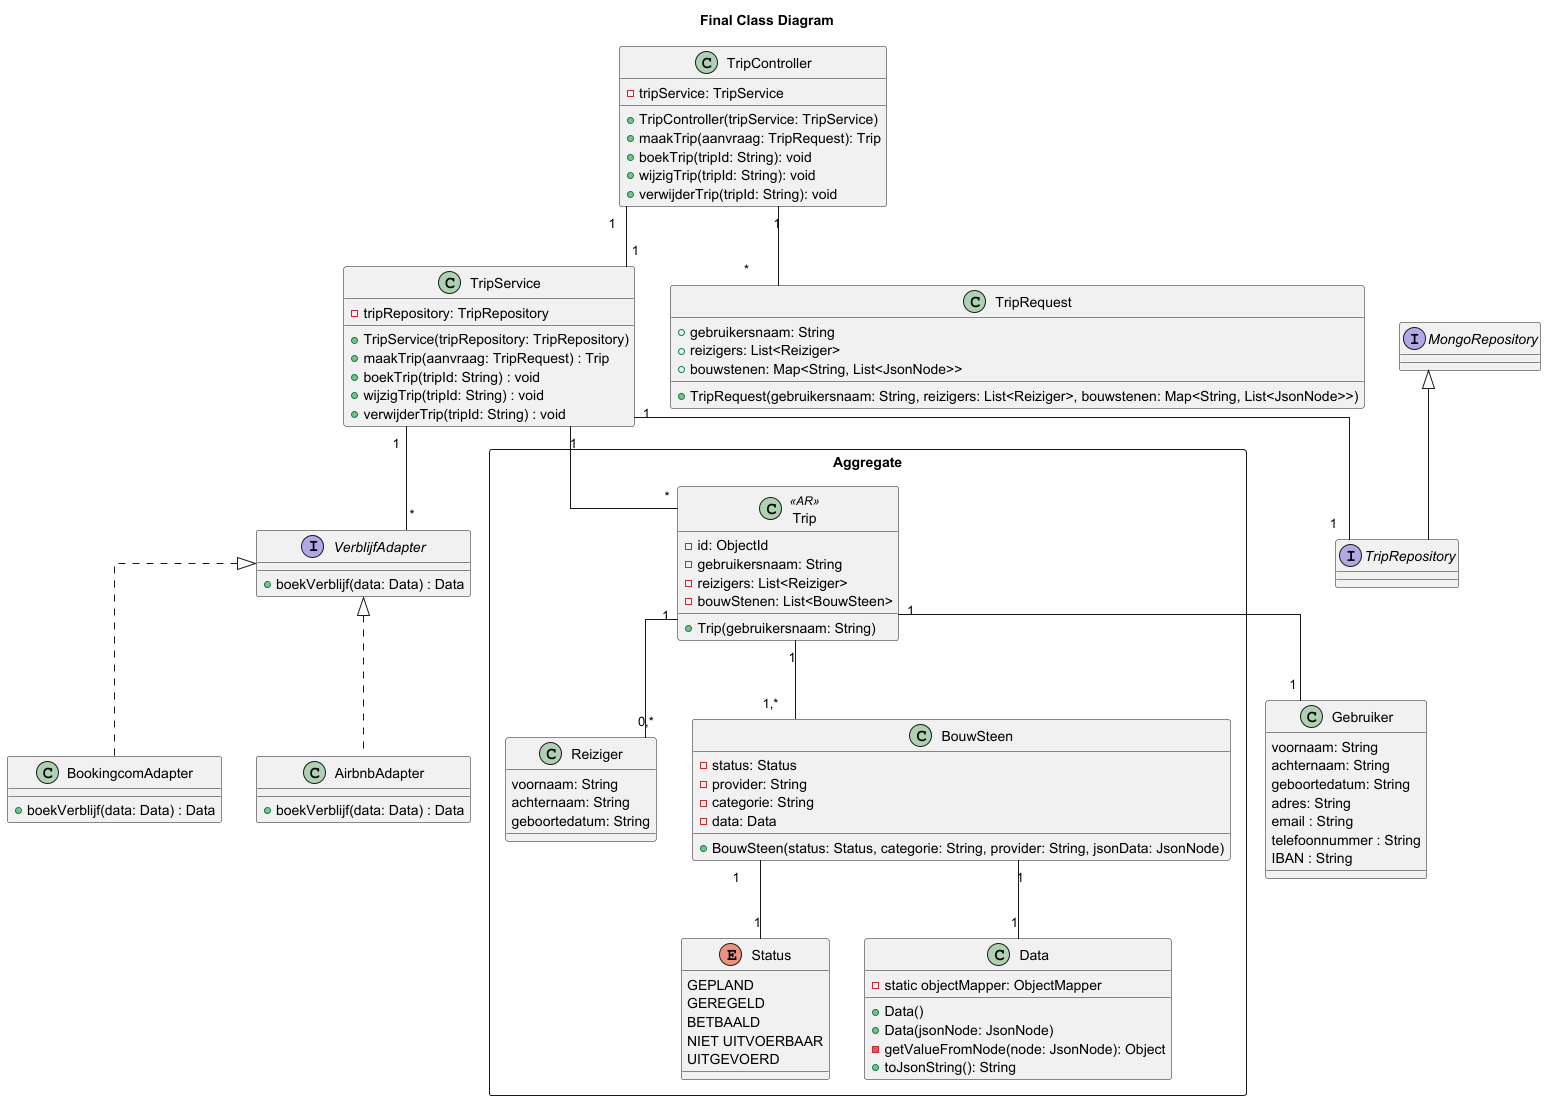

The diagram above was rendered by PlantUML. Its source (embedded in the PNG):
@startuml
'https://plantuml.com/class-diagram
title Final Class Diagram
skinparam linetype ortho

class TripController {
    -tripService: TripService
    +TripController(tripService: TripService)
    +maakTrip(aanvraag: TripRequest): Trip
    +boekTrip(tripId: String): void
    +wijzigTrip(tripId: String): void
    +verwijderTrip(tripId: String): void
}

class TripService {
    -tripRepository: TripRepository
    +TripService(tripRepository: TripRepository)
    +maakTrip(aanvraag: TripRequest) : Trip
    +boekTrip(tripId: String) : void
    +wijzigTrip(tripId: String) : void
    +verwijderTrip(tripId: String) : void
}

interface TripRepository extends MongoRepository<Trip, String> {
}

class Gebruiker {
    voornaam: String
    achternaam: String
    geboortedatum: String
    adres: String
    email : String
    telefoonnummer : String
    IBAN : String
}

rectangle "Aggregate" {

class Trip <<AR>> {
    -id: ObjectId
    -gebruikersnaam: String
    -reizigers: List<Reiziger>
    -bouwStenen: List<BouwSteen>
    +Trip(gebruikersnaam: String)
}

class Reiziger {
    voornaam: String
    achternaam: String
    geboortedatum: String
}

class BouwSteen {
    -status: Status
    -provider: String
    -categorie: String
    -data: Data
    +BouwSteen(status: Status, categorie: String, provider: String, jsonData: JsonNode)
}

enum Status {
   GEPLAND
   GEREGELD
   BETBAALD
   NIET UITVOERBAAR
   UITGEVOERD
}

class Data  {
    -static objectMapper: ObjectMapper
    +Data()
    +Data(jsonNode: JsonNode)
    -getValueFromNode(node: JsonNode): Object
    +toJsonString(): String
}

}

interface VerblijfAdapter {
    +boekVerblijf(data: Data) : Data
}

class BookingcomAdapter implements VerblijfAdapter {
    +boekVerblijf(data: Data) : Data
}

class AirbnbAdapter implements VerblijfAdapter {
    +boekVerblijf(data: Data) : Data
}

class TripRequest {
    +gebruikersnaam: String
    +reizigers: List<Reiziger>
    +bouwstenen: Map<String, List<JsonNode>>
    +TripRequest(gebruikersnaam: String, reizigers: List<Reiziger>, bouwstenen: Map<String, List<JsonNode>>)
}

TripController "1" -- "1" TripService
TripService "1" -- "1" TripRepository
TripController "1" -- "*" TripRequest

TripService "1" -- "*" Trip
TripService "1" -- "*" VerblijfAdapter

BouwSteen "1" -- "1" Data
BouwSteen "1" -- "1" Status
Trip "1" -- "1,*" BouwSteen
Trip "1" -- "0,*" Reiziger
Trip "1" -- "1" Gebruiker

@enduml